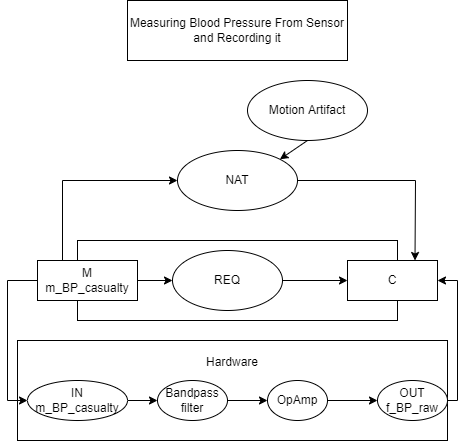

The diagram above was exported from draw.io. Its source (the exported page's mxGraphModel, read from the mxfile embedded in the PNG):
<mxGraphModel dx="1278" dy="481" grid="1" gridSize="10" guides="1" tooltips="1" connect="1" arrows="1" fold="1" page="1" pageScale="1" pageWidth="827" pageHeight="1169" math="0" shadow="0">
  <root>
    <mxCell id="Tv2X6hS6vKtwaT99F31K-0" />
    <mxCell id="Tv2X6hS6vKtwaT99F31K-1" parent="Tv2X6hS6vKtwaT99F31K-0" />
    <mxCell id="pVjqxtpYdbeims1sGk96-0" value="Hardware&lt;br&gt;&lt;br&gt;&lt;br&gt;&lt;br&gt;&lt;br&gt;" style="rounded=0;whiteSpace=wrap;html=1;" vertex="1" parent="Tv2X6hS6vKtwaT99F31K-1">
      <mxGeometry x="215" y="790" width="430" height="100" as="geometry" />
    </mxCell>
    <mxCell id="pVjqxtpYdbeims1sGk96-1" value="NAT&lt;br&gt;" style="ellipse;whiteSpace=wrap;html=1;" vertex="1" parent="Tv2X6hS6vKtwaT99F31K-1">
      <mxGeometry x="375" y="600" width="120" height="60" as="geometry" />
    </mxCell>
    <mxCell id="pVjqxtpYdbeims1sGk96-2" value="" style="rounded=0;whiteSpace=wrap;html=1;" vertex="1" parent="Tv2X6hS6vKtwaT99F31K-1">
      <mxGeometry x="275" y="690" width="320" height="80" as="geometry" />
    </mxCell>
    <mxCell id="pVjqxtpYdbeims1sGk96-3" value="M&lt;br&gt;m_BP_casualty" style="rounded=0;whiteSpace=wrap;html=1;" vertex="1" parent="Tv2X6hS6vKtwaT99F31K-1">
      <mxGeometry x="235" y="710" width="100" height="40" as="geometry" />
    </mxCell>
    <mxCell id="pVjqxtpYdbeims1sGk96-4" value="REQ" style="ellipse;whiteSpace=wrap;html=1;" vertex="1" parent="Tv2X6hS6vKtwaT99F31K-1">
      <mxGeometry x="370" y="700" width="110" height="60" as="geometry" />
    </mxCell>
    <mxCell id="pVjqxtpYdbeims1sGk96-5" value="C" style="rounded=0;whiteSpace=wrap;html=1;" vertex="1" parent="Tv2X6hS6vKtwaT99F31K-1">
      <mxGeometry x="545" y="710" width="90" height="40" as="geometry" />
    </mxCell>
    <mxCell id="pVjqxtpYdbeims1sGk96-6" value="" style="endArrow=classic;html=1;rounded=0;exitX=1;exitY=0.5;exitDx=0;exitDy=0;entryX=0;entryY=0.5;entryDx=0;entryDy=0;" edge="1" parent="Tv2X6hS6vKtwaT99F31K-1" source="pVjqxtpYdbeims1sGk96-3" target="pVjqxtpYdbeims1sGk96-4">
      <mxGeometry width="50" height="50" relative="1" as="geometry">
        <mxPoint x="435" y="870" as="sourcePoint" />
        <mxPoint x="485" y="820" as="targetPoint" />
      </mxGeometry>
    </mxCell>
    <mxCell id="pVjqxtpYdbeims1sGk96-7" value="" style="endArrow=classic;html=1;rounded=0;exitX=1;exitY=0.5;exitDx=0;exitDy=0;entryX=0;entryY=0.5;entryDx=0;entryDy=0;" edge="1" parent="Tv2X6hS6vKtwaT99F31K-1" source="pVjqxtpYdbeims1sGk96-4" target="pVjqxtpYdbeims1sGk96-5">
      <mxGeometry width="50" height="50" relative="1" as="geometry">
        <mxPoint x="435" y="870" as="sourcePoint" />
        <mxPoint x="485" y="820" as="targetPoint" />
      </mxGeometry>
    </mxCell>
    <mxCell id="pVjqxtpYdbeims1sGk96-8" value="" style="endArrow=classic;html=1;rounded=0;exitX=0;exitY=0.5;exitDx=0;exitDy=0;entryX=0;entryY=0.5;entryDx=0;entryDy=0;" edge="1" parent="Tv2X6hS6vKtwaT99F31K-1" source="pVjqxtpYdbeims1sGk96-3" target="pVjqxtpYdbeims1sGk96-10">
      <mxGeometry width="50" height="50" relative="1" as="geometry">
        <mxPoint x="305" y="830" as="sourcePoint" />
        <mxPoint x="235" y="850" as="targetPoint" />
        <Array as="points">
          <mxPoint x="205" y="730" />
          <mxPoint x="205" y="850" />
        </Array>
      </mxGeometry>
    </mxCell>
    <mxCell id="pVjqxtpYdbeims1sGk96-9" value="" style="edgeStyle=orthogonalEdgeStyle;rounded=0;orthogonalLoop=1;jettySize=auto;html=1;" edge="1" parent="Tv2X6hS6vKtwaT99F31K-1" source="pVjqxtpYdbeims1sGk96-10" target="pVjqxtpYdbeims1sGk96-12">
      <mxGeometry relative="1" as="geometry" />
    </mxCell>
    <mxCell id="pVjqxtpYdbeims1sGk96-10" value="IN&lt;br&gt;m_BP_casualty" style="ellipse;whiteSpace=wrap;html=1;" vertex="1" parent="Tv2X6hS6vKtwaT99F31K-1">
      <mxGeometry x="225" y="830" width="100" height="40" as="geometry" />
    </mxCell>
    <mxCell id="pVjqxtpYdbeims1sGk96-11" value="" style="edgeStyle=orthogonalEdgeStyle;rounded=0;orthogonalLoop=1;jettySize=auto;html=1;" edge="1" parent="Tv2X6hS6vKtwaT99F31K-1" source="pVjqxtpYdbeims1sGk96-12" target="pVjqxtpYdbeims1sGk96-23">
      <mxGeometry relative="1" as="geometry" />
    </mxCell>
    <mxCell id="pVjqxtpYdbeims1sGk96-12" value="Bandpass filter" style="ellipse;whiteSpace=wrap;html=1;" vertex="1" parent="Tv2X6hS6vKtwaT99F31K-1">
      <mxGeometry x="355" y="830" width="70" height="40" as="geometry" />
    </mxCell>
    <mxCell id="pVjqxtpYdbeims1sGk96-13" value="OUT&lt;br&gt;f_BP_raw" style="ellipse;whiteSpace=wrap;html=1;" vertex="1" parent="Tv2X6hS6vKtwaT99F31K-1">
      <mxGeometry x="575" y="830" width="70" height="40" as="geometry" />
    </mxCell>
    <mxCell id="pVjqxtpYdbeims1sGk96-14" value="" style="endArrow=classic;html=1;rounded=0;exitX=1;exitY=0.5;exitDx=0;exitDy=0;entryX=1;entryY=0.5;entryDx=0;entryDy=0;" edge="1" parent="Tv2X6hS6vKtwaT99F31K-1" source="pVjqxtpYdbeims1sGk96-13" target="pVjqxtpYdbeims1sGk96-5">
      <mxGeometry width="50" height="50" relative="1" as="geometry">
        <mxPoint x="435" y="750" as="sourcePoint" />
        <mxPoint x="655" y="730" as="targetPoint" />
        <Array as="points">
          <mxPoint x="655" y="850" />
          <mxPoint x="655" y="730" />
        </Array>
      </mxGeometry>
    </mxCell>
    <mxCell id="pVjqxtpYdbeims1sGk96-17" value="Motion Artifact" style="ellipse;whiteSpace=wrap;html=1;" vertex="1" parent="Tv2X6hS6vKtwaT99F31K-1">
      <mxGeometry x="445" y="530" width="120" height="60" as="geometry" />
    </mxCell>
    <mxCell id="pVjqxtpYdbeims1sGk96-18" value="" style="endArrow=classic;html=1;rounded=0;exitX=0.5;exitY=1;exitDx=0;exitDy=0;entryX=1;entryY=0;entryDx=0;entryDy=0;" edge="1" parent="Tv2X6hS6vKtwaT99F31K-1" source="pVjqxtpYdbeims1sGk96-17" target="pVjqxtpYdbeims1sGk96-1">
      <mxGeometry width="50" height="50" relative="1" as="geometry">
        <mxPoint x="375" y="580.0000000000002" as="sourcePoint" />
        <mxPoint x="413.0799999999999" y="614.7400000000002" as="targetPoint" />
      </mxGeometry>
    </mxCell>
    <mxCell id="pVjqxtpYdbeims1sGk96-19" value="" style="endArrow=classic;html=1;rounded=0;entryX=0;entryY=0.5;entryDx=0;entryDy=0;exitX=0.25;exitY=0;exitDx=0;exitDy=0;" edge="1" parent="Tv2X6hS6vKtwaT99F31K-1" source="pVjqxtpYdbeims1sGk96-3" target="pVjqxtpYdbeims1sGk96-1">
      <mxGeometry width="50" height="50" relative="1" as="geometry">
        <mxPoint x="435" y="800" as="sourcePoint" />
        <mxPoint x="485" y="750" as="targetPoint" />
        <Array as="points">
          <mxPoint x="260" y="630" />
        </Array>
      </mxGeometry>
    </mxCell>
    <mxCell id="pVjqxtpYdbeims1sGk96-20" value="" style="endArrow=classic;html=1;rounded=0;exitX=1;exitY=0.5;exitDx=0;exitDy=0;entryX=0.75;entryY=0;entryDx=0;entryDy=0;" edge="1" parent="Tv2X6hS6vKtwaT99F31K-1" source="pVjqxtpYdbeims1sGk96-1" target="pVjqxtpYdbeims1sGk96-5">
      <mxGeometry width="50" height="50" relative="1" as="geometry">
        <mxPoint x="435" y="670" as="sourcePoint" />
        <mxPoint x="485" y="620" as="targetPoint" />
        <Array as="points">
          <mxPoint x="613" y="630" />
        </Array>
      </mxGeometry>
    </mxCell>
    <mxCell id="pVjqxtpYdbeims1sGk96-21" value="Measuring Blood Pressure From Sensor and Recording it" style="whiteSpace=wrap;html=1;" vertex="1" parent="Tv2X6hS6vKtwaT99F31K-1">
      <mxGeometry x="325" y="450" width="220" height="60" as="geometry" />
    </mxCell>
    <mxCell id="pVjqxtpYdbeims1sGk96-22" value="" style="edgeStyle=orthogonalEdgeStyle;rounded=0;orthogonalLoop=1;jettySize=auto;html=1;" edge="1" parent="Tv2X6hS6vKtwaT99F31K-1" source="pVjqxtpYdbeims1sGk96-23" target="pVjqxtpYdbeims1sGk96-13">
      <mxGeometry relative="1" as="geometry" />
    </mxCell>
    <mxCell id="pVjqxtpYdbeims1sGk96-23" value="OpAmp" style="ellipse;whiteSpace=wrap;html=1;" vertex="1" parent="Tv2X6hS6vKtwaT99F31K-1">
      <mxGeometry x="465" y="830" width="60" height="40" as="geometry" />
    </mxCell>
  </root>
</mxGraphModel>